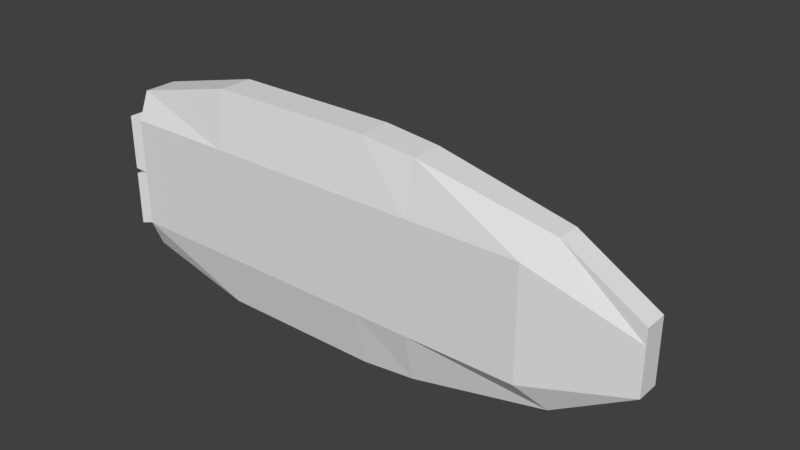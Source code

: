 # Source: Submarine.blend  (saved by Blender 2.78.0; exported with 4.5.12 LTS)
import bpy
from mathutils import Matrix  # noqa: F401  (used for matrix-valued properties, if any)

bpy.ops.wm.read_factory_settings(use_empty=True)
scene = bpy.context.scene
scene.name = 'Scene'

# ---- collections
col_collection_1 = bpy.data.collections.new('Collection 1'); scene.collection.children.link(col_collection_1)

# ---- materials (node trees are filled in below, after node groups)
mat_material = bpy.data.materials.new('Material')
mat_material.alpha_threshold = 0.0
mat_material.use_transparent_shadow = False
mat_material.roughness = 0.5
mat_material.line_color = (0.0, 0.0, 0.0, 1.0)

# ---- material node trees

# ---- world
world_world = bpy.data.worlds.new('World'); scene.world = world_world
world_world.color = (0.05088, 0.05088, 0.05088)
world_world.use_sun_shadow = False
world_world.sun_shadow_jitter_overblur = 0.0
world_world.cycles.sampling_method = 'MANUAL'

# ---- meshes
me_cube = bpy.data.meshes.new('Cube')
me_cube.from_pydata([(1.214, -0.055, -0.7), (1.214, -0.055, 0.7), (-1.0, -0.1, 1.0), (-1.0, -0.1, -1.0), (1.214, 0.155, -0.7), (1.214, 0.155, 0.7), (-1.0, 0.2, 1.0), (-1.0, 0.2, -1.0), (1.788e-07, -0.0925, -0.95), (0.0, -0.0925, 0.95), (1.788e-07, 0.1925, -0.95), (-5.364e-07, 0.1925, 0.95), (1.914, -0.055, -0.28), (1.914, -0.055, 0.28), (1.914, 0.155, -0.28), (1.914, 0.155, 0.28), (-2.0, -0.1, 1.0), (-2.0, -0.1, -1.0), (-2.0, 0.2, 1.0), (-2.0, 0.2, -1.0), (-3.0, -0.1, 0.75), (-3.0, -0.1, -0.75), (-3.0, 0.2, 0.75), (-3.0, 0.2, -0.75), (1.0, -0.2, 3.338e-08), (-1.0, -0.2, -3.243e-07), (1.0, 0.3, 5.758e-07), (-1.49e-07, 0.3, 2.182e-07), (8.941e-08, -0.2, -1.454e-07), (1.914, -0.055, 3.483e-07), (1.914, 0.155, 7.513e-07), (-2.0, -0.2, -5.627e-07), (-2.0, 0.3, -3.779e-07), (-3.0, -0.2, -8.011e-07), (-3.0, 0.3, -6.163e-07), (-1.0, -0.2, -0.5), (-1.0, 0.3, -0.5), (1.341e-07, -0.2, -0.5), (-2.0, -0.2, -0.5), (-2.0, 0.3, -0.5), (-3.0, -0.2, -0.5), (-3.0, 0.3, -0.5), (1.0, -0.2, -0.5), (1.0, 0.3, -0.5), (4.47e-08, 0.3, -0.5), (1.914, -0.055, -0.14), (1.914, 0.155, -0.14), (1.0, -0.2, 0.5), (1.0, 0.3, 0.5), (-3.427e-07, 0.3, 0.5), (1.914, -0.055, 0.14), (1.914, 0.155, 0.14), (-1.0, -0.2, 0.5), (-1.0, 0.3, 0.5), (4.47e-08, -0.2, 0.5), (-2.0, -0.2, 0.5), (-2.0, 0.3, 0.5), (-3.0, -0.2, 0.5), (-3.0, 0.3, 0.5), (-1.5, 0.2, 1.0), (-1.5, -0.1, 1.0), (-1.5, 0.2, -1.0), (-1.5, -0.1, -1.0), (-1.5, -0.2, -4.435e-07), (-1.5, 0.3, -2.587e-07), (-1.5, -0.2, -0.5), (-1.5, 0.3, -0.5), (-1.5, 0.3, 0.5), (-1.5, -0.2, 0.5), (-0.5, -0.1, -1.0), (-0.5, -0.1, 1.0), (-0.5, 0.2, -1.0), (-0.5, 0.2, 1.0), (-0.5, 0.3, 3.934e-08), (-0.5, -0.2, -2.348e-07), (-0.5, -0.2, -0.5), (-0.5, 0.3, -0.5), (-0.5, 0.3, 0.5), (-0.5, -0.2, 0.5), (-1.0, 1.0, 0.425), (-1.0, 1.146, -2.853e-08), (-1.0, 1.0, -0.425), (-1.475, 1.0, -1.669e-07), (-1.4, 1.0, -0.4), (-1.4, 1.0, 0.4), (-0.525, 1.0, 1.311e-07), (-0.6, 1.0, -0.4), (-0.6, 1.0, 0.4), (-1.5, 0.5333, -0.5), (-1.5, 0.7667, -0.5), (-0.5, 0.7667, 0.5), (-0.5, 0.5333, 0.5), (-0.5, 0.7667, 1.005e-07), (-0.5, 0.5333, 6.994e-08), (-0.5, 0.5333, -0.5), (-0.5, 0.7667, -0.5), (-1.0, 0.7667, -0.5), (-1.0, 0.5333, -0.5), (-1.5, 0.5333, 0.5), (-1.5, 0.7667, 0.5), (-1.5, 0.7667, -1.975e-07), (-1.5, 0.5333, -2.281e-07), (-1.0, 0.5333, 0.5), (-1.0, 0.7667, 0.5), (1.0, -0.2, -0.25), (1.0, 0.3, -0.25), (-5.215e-08, 0.3, -0.25), (1.914, -0.055, -0.07), (1.914, 0.155, -0.07), (-1.0, -0.2, -0.25), (1.118e-07, -0.2, -0.25), (-2.0, -0.2, -0.25), (-2.0, 0.3, -0.25), (-3.0, -0.2, -0.25), (-3.0, 0.3, -0.25), (-1.5, 0.3, -0.25), (-1.5, -0.2, -0.25), (-0.5, -0.2, -0.25), (-0.5, 0.3, -0.25), (-1.0, 1.1, -0.25), (-1.475, 1.0, -0.25), (-0.525, 1.0, -0.25), (-1.5, 0.5333, -0.25), (-1.5, 0.7667, -0.25), (-0.5, 0.5333, -0.25), (-0.5, 0.7667, -0.25), (-1.0, -0.2, 0.25), (6.706e-08, -0.2, 0.25), (-2.0, -0.2, 0.25), (-2.0, 0.3, 0.25), (-3.0, -0.2, 0.25), (-3.0, 0.3, 0.25), (1.0, -0.2, 0.25), (1.0, 0.3, 0.25), (-2.459e-07, 0.3, 0.25), (1.914, -0.055, 0.07), (1.914, 0.155, 0.07), (-1.5, -0.2, 0.25), (-1.5, 0.3, 0.25), (-0.5, -0.2, 0.25), (-0.5, 0.3, 0.25), (-1.0, 1.1, 0.25), (-1.475, 1.0, 0.25), (-0.525, 1.0, 0.25), (-1.5, 0.5333, 0.25), (-1.5, 0.7667, 0.25), (-0.5, 0.5333, 0.25), (-0.5, 0.7667, 0.25), (-0.7, 0.7667, 4.093e-08), (-0.7, 0.5333, 1.033e-08), (-0.7, 0.5333, -0.25), (-0.7, 0.7667, -0.25), (-0.7, 0.5333, 0.25), (-0.7, 0.7667, 0.25), (-3.1, -0.225, -0.25), (-3.1, -0.225, -0.525), (-3.1, 0.325, -0.25), (-3.1, 0.325, -0.525), (-3.1, -0.225, -0.025), (-3.1, 0.325, -0.025), (-3.1, -0.225, 0.25), (-3.1, -0.225, 0.025), (-3.1, 0.325, 0.25), (-3.1, 0.325, 0.025), (-3.1, 0.325, 0.525), (-3.1, -0.225, 0.525)], [], [(78, 70, 2, 52), (77, 53, 6, 72), (48, 5, 15, 51), (70, 72, 6, 2), (60, 59, 18, 16), (71, 69, 3, 7), (4, 0, 8, 10), (1, 5, 11, 9), (48, 49, 11, 5), (47, 1, 9, 54), (50, 51, 15, 13), (5, 1, 13, 15), (0, 4, 14, 12), (42, 0, 12, 45), (19, 17, 21, 23), (66, 61, 19, 39), (61, 62, 17, 19), (68, 60, 16, 55), (40, 41, 23, 21), (55, 16, 20, 57), (39, 19, 23, 41), (16, 18, 22, 20), (129, 32, 34, 131), (111, 31, 33, 113), (116, 63, 31, 111), (138, 64, 32, 129), (132, 24, 29, 135), (107, 108, 30, 29), (104, 24, 28, 110), (105, 106, 27, 26), (105, 26, 30, 108), (95, 96, 81, 86), (117, 74, 25, 109), (69, 75, 35, 3), (71, 7, 36, 76), (4, 43, 46, 14), (4, 10, 44, 43), (0, 42, 37, 8), (12, 14, 46, 45), (62, 65, 38, 17), (17, 38, 40, 21), (112, 39, 41, 114), (115, 66, 39, 112), (104, 42, 45, 107), (1, 47, 50, 13), (59, 67, 56, 18), (20, 22, 58, 57), (18, 56, 58, 22), (128, 55, 57, 130), (137, 68, 55, 128), (135, 136, 51, 50), (132, 47, 54, 127), (133, 134, 49, 48), (133, 48, 51, 136), (96, 89, 83, 81), (139, 78, 52, 126), (126, 52, 68, 137), (6, 53, 67, 59), (147, 92, 85, 143), (3, 35, 65, 62), (125, 95, 86, 121), (109, 25, 63, 116), (52, 2, 60, 68), (7, 3, 62, 61), (36, 7, 61, 66), (2, 6, 59, 60), (127, 54, 78, 139), (134, 140, 77, 49), (10, 71, 76, 44), (8, 37, 75, 69), (110, 28, 74, 117), (106, 118, 73, 27), (10, 8, 69, 71), (9, 11, 72, 70), (49, 77, 72, 11), (54, 9, 70, 78), (121, 119, 80, 85), (143, 141, 79, 87), (119, 81, 83, 120), (141, 80, 82, 142), (145, 99, 84, 142), (123, 100, 82, 120), (99, 103, 79, 84), (103, 90, 87, 79), (53, 77, 91, 102), (102, 91, 90, 103), (67, 53, 102, 98), (98, 102, 103, 99), (115, 64, 101, 122), (122, 101, 100, 123), (138, 67, 98, 144), (144, 98, 99, 145), (118, 76, 94, 124), (124, 94, 95, 125), (140, 73, 93, 146), (125, 92, 148, 151), (36, 66, 88, 97), (97, 88, 89, 96), (76, 36, 97, 94), (94, 97, 96, 95), (147, 146, 152, 153), (73, 118, 124, 93), (88, 122, 123, 89), (66, 115, 122, 88), (89, 123, 120, 83), (80, 119, 120, 82), (86, 81, 119, 121), (44, 76, 118, 106), (37, 110, 117, 75), (35, 109, 116, 65), (92, 125, 121, 85), (24, 104, 107, 29), (64, 115, 112, 32), (32, 112, 114, 34), (75, 117, 109, 35), (43, 105, 108, 46), (43, 44, 106, 105), (42, 104, 110, 37), (45, 46, 108, 107), (65, 116, 111, 38), (38, 111, 113, 40), (91, 146, 147, 90), (77, 140, 146, 91), (101, 144, 145, 100), (64, 138, 144, 101), (100, 145, 142, 82), (79, 141, 142, 84), (85, 80, 141, 143), (27, 73, 140, 134), (28, 127, 139, 74), (90, 147, 143, 87), (25, 126, 137, 63), (74, 139, 126, 25), (26, 133, 136, 30), (26, 27, 134, 133), (24, 132, 127, 28), (29, 30, 136, 135), (63, 137, 128, 31), (31, 128, 130, 33), (47, 132, 135, 50), (67, 138, 129, 56), (56, 129, 131, 58), (152, 149, 148, 153), (149, 150, 151, 148), (146, 93, 149, 152), (124, 125, 151, 150), (92, 147, 153, 148), (93, 124, 150, 149), (34, 114, 156, 159), (40, 113, 154, 155), (57, 58, 164, 165), (130, 57, 165, 160), (155, 154, 156, 157), (154, 158, 159, 156), (41, 40, 155, 157), (114, 41, 157, 156), (33, 34, 159, 158), (113, 33, 158, 154), (161, 160, 162, 163), (160, 165, 164, 162), (131, 34, 163, 162), (58, 131, 162, 164), (34, 33, 161, 163), (33, 130, 160, 161)])
me_cube.materials.append(mat_material)
me_cube.use_remesh_preserve_volume = False
me_cube.use_remesh_preserve_attributes = False
me_cube.use_mirror_vertex_groups = False
me_cube.update()

# ---- objects
ob_cube = bpy.data.objects.new('Cube', me_cube)

# ---- transforms, parenting, visibility, modifiers, constraints
ob_cube.location = (0.0, 0.0, 0.0)
ob_cube.lock_rotations_4d = False
ob_cube.empty_display_type = 'ARROWS'
ob_cube.lineart.crease_threshold = 0.0

# ---- collection membership
col_collection_1.objects.link(ob_cube)

# ---- scene / render settings (as saved in the file)
scene.frame_start = 1; scene.frame_end = 250; scene.frame_set(6)
scene.render.engine = 'BLENDER_EEVEE_NEXT'
scene.render.resolution_percentage = 50
scene.render.dither_intensity = 0.0
scene.cycles.use_denoising = False
scene.cycles.samples = 128
scene.cycles.sampling_pattern = 'TABULATED_SOBOL'
scene.cycles.light_sampling_threshold = 0.0
scene.cycles.use_adaptive_sampling = False
scene.cycles.use_light_tree = False
scene.cycles.blur_glossy = 0.0
scene.cycles.sample_clamp_indirect = 0.0
scene.view_settings.view_transform = 'Standard'
bpy.context.view_layer.update()

# ---- added for rendering (the .blend has no active camera and no usable light): camera, sun
cam_auto = bpy.data.cameras.new('AutoCamera')
cam_auto.lens = 50.0
cam_auto.sensor_width = 36.0
cam_auto.clip_end = 1000.0
ob_auto_camera = bpy.data.objects.new('AutoCamera', cam_auto)
scene.collection.objects.link(ob_auto_camera)
ob_auto_camera.location = (4.56046, -5.72348, 4.12265)
ob_auto_camera.rotation_euler = (1.09748, -7.21219e-08, 0.694738)
scene.camera = ob_auto_camera
light_auto_sun = bpy.data.lights.new('AutoSun', 'SUN')
light_auto_sun.energy = 3.0
light_auto_sun.angle = 0.0523599
ob_auto_sun = bpy.data.objects.new('AutoSun', light_auto_sun)
scene.collection.objects.link(ob_auto_sun)
ob_auto_sun.rotation_euler = (0.872665, 0.174533, 0.523599)
bpy.context.view_layer.update()
